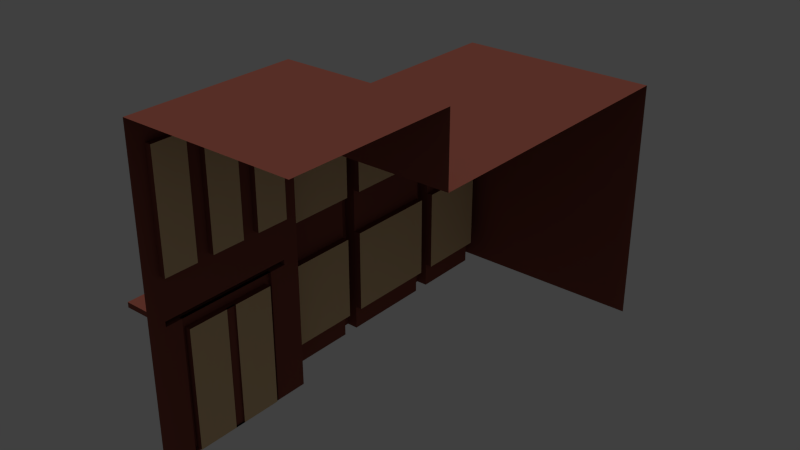 # Source: biru01.blend  (saved by Blender 2.75.0; exported with 4.5.12 LTS)
import bpy
from mathutils import Matrix  # noqa: F401  (used for matrix-valued properties, if any)

bpy.ops.wm.read_factory_settings(use_empty=True)
scene = bpy.context.scene
scene.name = 'Scene'

# ---- collections
col_collection_1 = bpy.data.collections.new('Collection 1'); scene.collection.children.link(col_collection_1)

# ---- materials (node trees are filled in below, after node groups)
mat_building = bpy.data.materials.new('building')
mat_building.alpha_threshold = 0.0
mat_building.use_transparent_shadow = False
mat_building.diffuse_color = (0.2529, 0.07478, 0.05278, 1.0)
mat_building.roughness = 0.5
mat_building.specular_intensity = 0.0
mat_windows_002 = bpy.data.materials.new('windows.002')
mat_windows_002.alpha_threshold = 0.0
mat_windows_002.use_transparent_shadow = False
mat_windows_002.diffuse_color = (0.8, 0.5691, 0.3121, 1.0)
mat_windows_002.roughness = 0.5

# ---- material node trees

# ---- world
world_world = bpy.data.worlds.new('World'); scene.world = world_world
world_world.color = (0.05088, 0.05088, 0.05088)
world_world.use_sun_shadow = False
world_world.sun_shadow_jitter_overblur = 0.0
world_world.cycles.sampling_method = 'MANUAL'
world_world.cycles.sample_map_resolution = 256
world_world.light_settings.ao_factor = 0.2

# ---- cameras
cam_camera = bpy.data.cameras.new('Camera')
cam_camera.clip_end = 400.0
cam_camera.lens = 35.0
cam_camera.sensor_width = 32.0
cam_camera.sensor_height = 18.0
cam_camera.ortho_scale = 7.314
cam_camera.dof.focus_distance = 0.0
cam_camera.dof.aperture_fstop = 128.0

# ---- lights
light_sun = bpy.data.lights.new('Sun', 'SUN')
light_sun.transmission_factor = 0.0
light_sun.angle = 0.1993
light_sun.energy = 1.0
light_sun.shadow_buffer_clip_start = 0.5
light_sun.shadow_soft_size = 0.1
light_sun.shadow_cascade_max_distance = 1000.0
light_sun.cycles.use_multiple_importance_sampling = False

# ---- meshes
me_cube_012 = bpy.data.meshes.new('Cube.012')
me_cube_012.from_pydata([(0.4718, -3.853, -0.01006), (0.4718, -3.853, 2.078), (2.472, -3.853, 2.078), (1.472, -3.853, 2.078), (0.4718, -3.853, 0.8749), (0.4718, -3.853, 0.9086), (0.4718, -3.853, 1.18), (0.4718, -3.853, 1.916), (-0.09982, -3.253, 0.8749), (-0.09982, -3.053, 0.8749), (0.4718, -3.853, 1.327), (0.4718, -3.853, 1.474), (0.4718, -3.853, 1.622), (0.4718, -3.853, 1.769), (0.4718, -3.053, -0.01006), (0.4718, -3.253, -0.01006), (0.4718, -3.453, -0.01006), (0.4718, -3.653, -0.01006), (2.472, -3.053, 2.078), (2.472, -3.253, 2.078), (2.472, -3.453, 2.078), (2.472, -3.653, 2.078), (0.4718, -3.653, 2.078), (0.4718, -3.453, 2.078), (0.4718, -3.253, 2.078), (0.4718, -3.053, 2.078), (1.472, -3.053, 2.078), (1.472, -3.253, 2.078), (1.472, -3.453, 2.078), (1.472, -3.653, 2.078), (0.4718, -3.053, 0.8749), (0.4718, -3.253, 0.8749), (0.4718, -3.453, 0.8749), (0.4718, -3.653, 0.8749), (0.4718, -3.053, 0.9086), (0.4718, -3.253, 0.9086), (0.4718, -3.453, 0.9086), (0.4718, -3.653, 0.9086), (0.4718, -3.053, 1.18), (0.4718, -3.253, 1.18), (0.4718, -3.453, 1.18), (0.4718, -3.653, 1.18), (0.4718, -3.053, 1.916), (0.4718, -3.253, 1.916), (0.4718, -3.453, 1.916), (0.4718, -3.653, 1.916), (0.4718, -3.053, 1.769), (0.4718, -3.253, 1.769), (-0.09982, -3.253, 0.9086), (0.4718, -3.653, 1.769), (0.4718, -3.053, 1.622), (0.4718, -3.253, 1.622), (-0.09982, -3.053, 0.9086), (0.4718, -3.653, 1.622), (0.4718, -3.053, 1.474), (0.4718, -3.253, 1.474), (-0.09982, -3.653, 0.8749), (0.4718, -3.653, 1.474), (0.4718, -3.053, 1.327), (0.4718, -3.253, 1.327), (-0.09982, -3.453, 0.8749), (0.4718, -3.653, 1.327), (0.5443, -3.053, 1.18), (0.5443, -3.253, 1.18), (0.5443, -3.453, 1.18), (0.5443, -3.653, 1.18), (0.5443, -3.053, 1.916), (0.5443, -3.253, 1.916), (0.5443, -3.453, 1.916), (0.5443, -3.653, 1.916), (0.5443, -3.053, 1.769), (0.5443, -3.253, 1.769), (0.5443, -3.453, 1.769), (0.5443, -3.653, 1.769), (0.5443, -3.053, 1.622), (0.5443, -3.253, 1.622), (0.5443, -3.453, 1.622), (0.5443, -3.653, 1.622), (0.5443, -3.053, 1.474), (0.5443, -3.253, 1.474), (0.5443, -3.453, 1.474), (0.5443, -3.653, 1.474), (0.5443, -3.053, 1.327), (0.5443, -3.253, 1.327), (0.5443, -3.453, 1.327), (0.5443, -3.653, 1.327), (-0.09982, -3.453, 0.9086), (-0.09982, -3.653, 0.9086), (0.4718, -3.071, 0.003473), (0.4718, -3.235, 0.003473), (0.4718, -3.4, 0.003473), (0.4718, -3.071, 0.8028), (0.4718, -3.235, 0.8028), (0.4718, -3.4, 0.8028), (0.508, -3.071, 0.003473), (0.508, -3.235, 0.003473), (0.508, -3.4, 0.003473), (0.508, -3.071, 0.8028), (0.508, -3.235, 0.8028), (0.508, -3.4, 0.8028), (0.4289, -3.053, 0.8749), (0.4289, -3.253, 0.8749), (0.4289, -3.453, 0.8749), (0.4289, -3.453, -0.01006), (0.4289, -3.4, 0.8028), (0.4289, -3.235, 0.8028), (0.4289, -3.071, 0.8028), (0.4289, -3.4, 0.003473), (0.4718, -2.908, 2.078), (0.4718, -2.908, -0.01006), (2.472, -2.908, 2.078), (1.472, -2.908, 2.078), (0.4718, -2.908, 0.8749), (0.4718, -2.908, 0.9086), (0.4718, -2.908, 1.18), (0.4718, -2.908, 1.916), (0.5443, -2.908, 1.18), (0.5443, -2.908, 1.916), (0.5443, -2.908, 1.769), (0.5443, -2.908, 1.622), (0.5443, -2.908, 1.474), (0.5443, -2.908, 1.327), (-0.09982, -2.908, 0.8749), (-0.09982, -2.908, 0.9086), (0.4289, -2.908, 0.8749), (0.4718, -2.913, 0.003473), (0.4718, -2.913, 0.8028), (0.508, -2.913, 0.003473), (0.508, -2.913, 0.8028), (0.4289, -2.913, 0.8028), (0.4865, -2.913, 0.003473), (0.4865, -2.913, 0.8028), (0.4718, -1.853, -0.01006), (0.4718, -1.853, 2.078), (2.472, -1.853, 2.078), (0.4718, -2.853, 2.078), (0.4718, -2.853, -0.01006), (2.472, -2.853, 2.078), (1.472, -1.853, 2.078), (1.472, -2.853, 2.078), (0.4718, -1.853, 0.8749), (0.4718, -2.853, 0.8749), (0.4718, -1.853, 0.9086), (0.4718, -2.853, 0.9086), (0.4718, -1.853, 1.18), (0.4718, -2.853, 1.18), (0.4718, -1.853, 1.916), (2.472, -1.853, 1.916), (0.4718, -2.853, 1.916), (1.472, -1.853, 1.916), (2.472, -1.853, 1.769), (2.472, -1.853, 1.622), (-0.09982, -2.453, 0.8749), (-0.09982, -2.653, 0.8749), (-0.09982, -2.853, 0.8749), (-0.09982, -2.853, 0.9086), (1.472, -1.853, 1.769), (1.472, -1.853, 1.622), (0.4718, -1.853, 1.327), (0.4718, -1.853, 1.474), (0.4718, -1.853, 1.622), (0.4718, -1.853, 1.769), (0.4718, -2.653, -0.01006), (0.4718, -2.453, -0.01006), (0.4718, -2.253, -0.01006), (0.4718, -2.053, -0.01006), (2.472, -2.653, 2.078), (2.472, -2.453, 2.078), (2.472, -2.253, 2.078), (2.472, -2.053, 2.078), (0.4718, -2.053, 2.078), (0.4718, -2.253, 2.078), (0.4718, -2.453, 2.078), (0.4718, -2.653, 2.078), (1.472, -2.653, 2.078), (1.472, -2.453, 2.078), (1.472, -2.253, 2.078), (1.472, -2.053, 2.078), (0.4718, -2.653, 0.8749), (0.4718, -2.453, 0.8749), (0.4718, -2.253, 0.8749), (0.4718, -2.053, 0.8749), (0.4718, -2.653, 0.9086), (0.4718, -2.453, 0.9086), (0.4718, -2.253, 0.9086), (0.4718, -2.053, 0.9086), (0.4718, -2.653, 1.18), (0.4718, -2.453, 1.18), (0.4718, -2.253, 1.18), (0.4718, -2.053, 1.18), (0.4718, -2.653, 1.916), (0.4718, -2.453, 1.916), (0.4718, -2.253, 1.916), (0.4718, -2.053, 1.916), (0.4718, -2.653, 1.769), (0.4718, -2.453, 1.769), (-0.09982, -2.453, 0.9086), (0.4718, -2.053, 1.769), (0.4718, -2.653, 1.622), (0.4718, -2.453, 1.622), (-0.09982, -2.653, 0.9086), (0.4718, -2.053, 1.622), (0.4718, -2.653, 1.474), (0.4718, -2.453, 1.474), (-0.09982, -2.053, 0.8749), (0.4718, -2.053, 1.474), (0.4718, -2.653, 1.327), (0.4718, -2.453, 1.327), (-0.09982, -2.253, 0.8749), (0.4718, -2.053, 1.327), (0.5443, -2.853, 1.327), (0.5443, -2.853, 1.18), (0.5443, -2.853, 1.916), (0.5443, -2.853, 1.769), (0.5443, -2.853, 1.622), (0.5443, -2.853, 1.474), (0.5443, -2.653, 1.18), (0.5443, -2.453, 1.18), (0.5443, -2.253, 1.18), (0.5443, -2.053, 1.18), (0.5443, -2.653, 1.916), (0.5443, -2.453, 1.916), (0.5443, -2.253, 1.916), (0.5443, -2.053, 1.916), (0.5443, -2.653, 1.769), (0.5443, -2.453, 1.769), (0.5443, -2.253, 1.769), (0.5443, -2.053, 1.769), (0.5443, -2.653, 1.622), (0.5443, -2.453, 1.622), (0.5443, -2.253, 1.622), (0.5443, -2.053, 1.622), (0.5443, -2.653, 1.474), (0.5443, -2.453, 1.474), (0.5443, -2.253, 1.474), (0.5443, -2.053, 1.474), (0.5443, -2.653, 1.327), (0.5443, -2.453, 1.327), (0.5443, -2.253, 1.327), (0.5443, -2.053, 1.327), (-0.09982, -2.253, 0.9086), (-0.09982, -2.053, 0.9086), (0.4718, -2.853, 0.8028), (0.4718, -2.853, 0.003473), (0.4718, -2.635, 0.003473), (0.4718, -2.471, 0.003473), (0.4718, -2.306, 0.003473), (0.4718, -2.635, 0.8028), (0.4718, -2.471, 0.8028), (0.4718, -2.306, 0.8028), (0.508, -2.853, 0.8028), (0.508, -2.853, 0.003473), (0.508, -2.635, 0.003473), (0.508, -2.471, 0.003473), (0.508, -2.306, 0.003473), (0.508, -2.635, 0.8028), (0.508, -2.471, 0.8028), (0.508, -2.306, 0.8028), (0.4289, -2.853, 0.8749), (0.4289, -2.653, 0.8749), (0.4289, -2.453, 0.8749), (0.4289, -2.253, 0.8749), (0.4289, -2.253, -0.01006), (0.4289, -2.306, 0.8028), (0.4289, -2.471, 0.8028), (0.4289, -2.853, 0.8028), (0.4289, -2.635, 0.8028), (0.4289, -2.306, 0.003473), (0.4718, -2.798, 2.078), (0.4718, -2.798, -0.01006), (2.472, -2.798, 2.078), (1.472, -2.798, 2.078), (0.4718, -2.798, 0.8749), (0.4718, -2.798, 0.9086), (0.4718, -2.798, 1.18), (0.4718, -2.798, 1.916), (0.5443, -2.798, 1.18), (0.5443, -2.798, 1.916), (0.5443, -2.798, 1.769), (0.5443, -2.798, 1.622), (0.5443, -2.798, 1.474), (0.5443, -2.798, 1.327), (-0.09982, -2.798, 0.8749), (-0.09982, -2.798, 0.9086), (0.4289, -2.798, 0.8749), (0.4718, -2.793, 0.003473), (0.4718, -2.793, 0.8028), (0.508, -2.793, 0.003473), (0.508, -2.793, 0.8028), (0.4289, -2.793, 0.8028), (0.4865, -2.853, 0.8028), (0.4865, -2.853, 0.003473), (0.4865, -2.793, 0.003473), (0.4865, -2.793, 0.8028), (7.296e-05, -1.853, -0.01006), (7.296e-05, -1.853, 0.8749), (7.296e-05, -1.853, 1.622), (7.296e-05, -1.853, 1.474), (7.296e-05, -1.853, 0.9086), (7.296e-05, -1.853, 1.18), (7.296e-05, -1.853, 1.327), (7.296e-05, -1.652, 1.474), (7.296e-05, -1.652, 1.622), (2.472, -1.652, 1.622), (0.4718, -1.652, 1.622), (7.296e-05, -1.652, 1.18), (7.296e-05, -1.652, 1.327), (1.472, -1.652, 1.622), (7.296e-05, -1.652, -0.01006), (7.296e-05, -1.652, 0.8749), (7.296e-05, -1.652, 0.9086), (7.296e-05, -0.5819, 1.474), (7.296e-05, -0.5819, 1.622), (2.472, -0.5819, 1.622), (0.4718, -0.5819, 1.622), (7.296e-05, -0.5819, 1.18), (7.296e-05, -0.5819, 1.327), (1.472, -0.5819, 1.622), (7.296e-05, -0.5819, -0.01006), (7.296e-05, -0.5819, 0.8749), (7.296e-05, -0.5819, 0.9086), (1.472, -0.7836, 1.622), (7.296e-05, -0.7836, -0.01006), (7.296e-05, -0.7836, 0.8749), (7.296e-05, -0.7836, 0.9086), (7.296e-05, -0.7836, 1.474), (7.296e-05, -0.7836, 1.622), (2.472, -0.7836, 1.622), (0.4718, -0.7836, 1.622), (7.296e-05, -0.7836, 1.18), (7.296e-05, -0.7836, 1.327), (0.4718, -2.853, 1.005), (0.4718, -3.853, 1.005), (0.4718, -3.653, 1.005), (0.4718, -3.453, 1.005), (0.4718, -3.253, 1.005), (0.4718, -3.053, 1.005), (0.4718, -2.908, 1.005), (0.4718, -1.853, 1.005), (0.4718, -2.053, 1.005), (0.4718, -2.253, 1.005), (0.4718, -2.453, 1.005), (0.4718, -2.653, 1.005), (0.4718, -2.798, 1.005), (7.296e-05, -1.853, 1.005), (7.296e-05, -1.652, 1.005), (7.296e-05, -0.5819, 1.005), (7.296e-05, -0.7836, 1.005), (0.4718, -3.853, 0.7129), (0.4718, -3.653, 0.7129), (0.4718, -3.453, 0.7129), (0.4718, -3.4, 0.6565), (0.508, -3.4, 0.6565), (0.508, -3.235, 0.6565), (0.508, -3.071, 0.6565), (0.4289, -3.453, 0.7129), (0.4289, -3.4, 0.6565), (0.508, -2.913, 0.6565), (0.4865, -2.853, 0.6565), (0.4865, -2.913, 0.6565), (0.4718, -1.853, 0.7129), (0.4718, -2.053, 0.7129), (0.4718, -2.253, 0.7129), (0.4718, -2.306, 0.6565), (0.508, -2.306, 0.6565), (0.508, -2.471, 0.6565), (0.508, -2.635, 0.6565), (0.4289, -2.253, 0.7129), (0.4289, -2.306, 0.6565), (0.508, -2.793, 0.6565), (0.4865, -2.793, 0.6565), (7.296e-05, -1.853, 0.7129), (7.296e-05, -1.652, 0.7129), (7.296e-05, -0.5819, 0.7129), (7.296e-05, -0.7836, 0.7129), (0.4718, -3.653, 0.1527), (0.4718, -3.453, 0.1527), (0.4718, -3.4, 0.1505), (0.508, -3.4, 0.1505), (0.508, -3.235, 0.1505), (0.508, -3.071, 0.1505), (0.4289, -3.453, 0.1527), (0.4289, -3.4, 0.1505), (0.508, -2.913, 0.1505), (0.4865, -2.853, 0.1505), (0.4865, -2.913, 0.1505), (0.4718, -2.053, 0.1527), (0.4718, -2.253, 0.1527), (0.4718, -2.306, 0.1505), (0.508, -2.306, 0.1505), (0.508, -2.471, 0.1505), (0.508, -2.635, 0.1505), (0.4289, -2.253, 0.1527), (0.4289, -2.306, 0.1505), (0.508, -2.793, 0.1505), (0.4865, -2.793, 0.1505), (7.296e-05, -1.652, 0.1527), (7.296e-05, -0.5819, 0.1527), (7.296e-05, -0.7836, 0.1527), (0.4718, -3.853, 0.1527), (0.4718, -1.853, 0.1527), (7.296e-05, -1.853, 0.1527), (0.1405, -0.5819, 1.474), (0.1405, -0.5819, 1.18), (0.1405, -0.5819, 1.327), (0.1405, -0.7836, -0.01006), (0.1405, -1.652, -0.01006), (0.1405, -0.7836, 0.8749), (0.1405, -1.652, 0.8749), (0.1405, -0.7836, 0.9086), (0.1405, -1.652, 0.9086), (0.1405, -1.652, 0.1527), (0.1405, -1.652, 1.474), (0.1405, -1.652, 1.327), (0.1405, -1.652, 1.005), (0.1405, -1.652, 1.18), (0.1405, -0.5819, -0.01006), (0.1405, -0.5819, 0.8749), (0.1405, -0.5819, 0.9086), (0.1405, -0.5819, 0.1527), (0.1405, -0.5819, 1.005), (0.1405, -0.7836, 1.474), (0.1405, -0.7836, 1.18), (0.1405, -0.7836, 1.327), (0.1405, -0.7836, 1.005), (0.1405, -0.7836, 0.1527), (0.1405, -1.652, 0.7129), (0.1405, -0.5819, 0.7129), (0.1405, -0.7836, 0.7129), (0.2234, -0.5819, 1.474), (0.2234, -0.5819, 1.18), (0.2234, -0.5819, 1.327), (0.2234, -1.652, 1.474), (0.2234, -1.652, 1.327), (0.2234, -1.652, 1.18), (0.2234, -0.7836, 1.474), (0.2234, -0.7836, 1.18), (0.2234, -0.7836, 1.327), (0.2234, -1.652, 1.005), (0.2234, -0.5819, 1.005), (0.2234, -0.7836, 1.005), (0.2234, -1.652, 0.7129), (0.2234, -0.7836, 0.7129), (0.2234, -0.5819, 0.7129), (0.2234, -1.652, 0.1527), (0.2234, -0.5819, 0.1527), (0.2234, -0.7836, 0.1527), (1.472, 0.0, 1.622), (0.4718, 0.0, 1.622), (7.296e-05, 0.0, 1.474), (2.472, 1.853, 1.622), (7.296e-05, 0.0, 1.622), (2.472, 0.0, 1.622), (1.472, 1.853, 1.622), (0.4718, 1.853, 1.622), (7.296e-05, 1.853, -0.01006), (7.296e-05, 1.853, 0.8749), (7.296e-05, 1.853, 1.622), (7.296e-05, 1.853, 1.474), (7.296e-05, 1.853, 0.9086), (7.296e-05, 1.853, 1.18), (7.296e-05, 1.853, 1.327), (7.296e-05, 1.652, 1.474), (7.296e-05, 1.652, 1.622), (2.472, 1.652, 1.622), (0.4718, 1.652, 1.622), (7.296e-05, 1.652, 1.18), (7.296e-05, 1.652, 1.327), (1.472, 1.652, 1.622), (7.296e-05, 1.652, -0.01006), (7.296e-05, 1.652, 0.8749), (7.296e-05, 1.652, 0.9086), (7.296e-05, 0.5819, 1.474), (7.296e-05, 0.5819, 1.622), (2.472, 0.5819, 1.622), (0.4718, 0.5819, 1.622), (7.296e-05, 0.5819, 1.18), (7.296e-05, 0.5819, 1.327), (1.472, 0.5819, 1.622), (7.296e-05, 0.5819, -0.01006), (7.296e-05, 0.5819, 0.8749), (7.296e-05, 0.5819, 0.9086), (1.472, 0.7836, 1.622), (7.296e-05, 0.7836, -0.01006), (7.296e-05, 0.7836, 0.8749), (7.296e-05, 0.7836, 0.9086), (7.296e-05, 0.7836, 1.474), (7.296e-05, 0.7836, 1.622), (2.472, 0.7836, 1.622), (0.4718, 0.7836, 1.622), (7.296e-05, 0.7836, 1.18), (7.296e-05, 0.7836, 1.327), (7.296e-05, 1.853, 1.005), (7.296e-05, 1.652, 1.005), (7.296e-05, 0.5819, 1.005), (7.296e-05, 0.7836, 1.005), (7.296e-05, 1.853, 0.7129), (7.296e-05, 1.652, 0.7129), (7.296e-05, 0.5819, 0.7129), (7.296e-05, 0.7836, 0.7129), (7.296e-05, 1.652, 0.1527), (7.296e-05, 0.5819, 0.1527), (7.296e-05, 0.7836, 0.1527), (7.296e-05, 1.853, 0.1527), (0.1405, 0.5819, 1.474), (0.1405, 0.0, 1.474), (0.1405, 0.0, 0.1527), (0.1405, 0.0, -0.01006), (0.1405, 0.0, 0.9086), (0.1405, 0.0, 0.8749), (0.1405, 0.0, 1.005), (0.1405, 0.5819, 1.18), (0.1405, 0.5819, 1.327), (0.1405, 0.7836, -0.01006), (0.1405, 1.652, -0.01006), (0.1405, 0.7836, 0.8749), (0.1405, 1.652, 0.8749), (0.1405, 0.7836, 0.9086), (0.1405, 1.652, 0.9086), (0.1405, 1.652, 0.1527), (0.1405, 1.652, 1.474), (0.1405, 1.652, 1.327), (0.1405, 1.652, 1.005), (0.1405, 1.652, 1.18), (0.1405, 0.5819, -0.01006), (0.1405, 0.5819, 0.8749), (0.1405, 0.5819, 0.9086), (0.1405, 0.5819, 0.1527), (0.1405, 0.5819, 1.005), (0.1405, 0.7836, 1.474), (0.1405, 0.7836, 1.18), (0.1405, 0.7836, 1.327), (0.1405, 0.7836, 1.005), (0.1405, 0.7836, 0.1527), (0.1405, 0.0, 0.7129), (0.1405, 1.652, 0.7129), (0.1405, 0.5819, 0.7129), (0.1405, 0.7836, 0.7129), (0.2234, 0.5819, 1.474), (0.2234, 0.0, 1.474), (0.2234, 0.0, 1.327), (0.2234, 0.0, 1.18), (0.2234, 0.5819, 1.18), (0.2234, 0.5819, 1.327), (0.2234, 1.652, 1.474), (0.2234, 1.652, 1.327), (0.2234, 1.652, 1.18), (0.2234, 0.7836, 1.474), (0.2234, 0.7836, 1.18), (0.2234, 0.7836, 1.327), (0.2234, 0.0, 1.005), (0.2234, 1.652, 1.005), (0.2234, 0.5819, 1.005), (0.2234, 0.7836, 1.005), (0.2234, 1.652, 0.7129), (0.2234, 0.7836, 0.7129), (0.2234, 0.5819, 0.7129), (0.2234, 0.0, 0.7129), (0.2234, 0.0, 0.1527), (0.2234, 1.652, 0.1527), (0.2234, 0.5819, 0.1527), (0.2234, 0.7836, 0.1527), (2.472, 1.853, -0.01006), (1.472, 1.853, -0.01006), (0.4718, 1.853, -0.01006), (7.296e-05, 1.853, -0.01006)], [], [(111, 139, 135, 108), (14, 15, 89, 88), (110, 137, 139, 111), (398, 322, 405, 425), (36, 35, 48, 86), (337, 331, 143, 113), (308, 396, 411, 406), (50, 46, 70, 74), (108, 135, 148, 115), (58, 54, 78, 82), (47, 51, 75, 71), (115, 148, 212, 117), (55, 59, 83, 79), (11, 57, 61, 10), (40, 41, 65, 64), (38, 58, 82, 62), (55, 54, 58, 59), (12, 53, 57, 11), (53, 49, 73, 77), (39, 40, 64, 63), (51, 50, 54, 55), (13, 49, 53, 12), (46, 42, 66, 70), (61, 57, 81, 85), (47, 46, 50, 51), (7, 45, 49, 13), (59, 39, 63, 83), (54, 50, 74, 78), (43, 42, 46, 47), (1, 22, 45, 7), (22, 23, 44, 45), (23, 24, 43, 44), (24, 25, 42, 43), (10, 61, 41, 6), (43, 47, 71, 67), (51, 55, 79, 75), (59, 58, 38, 39), (332, 333, 37, 5), (333, 334, 36, 37), (334, 335, 35, 36), (335, 336, 34, 35), (5, 37, 33, 4), (33, 37, 87, 56), (31, 32, 60, 8), (35, 34, 52, 48), (2, 21, 29, 3), (21, 20, 28, 29), (20, 19, 27, 28), (19, 18, 26, 27), (399, 375, 17, 0), (375, 376, 16, 17), (90, 16, 103, 107), (377, 90, 107, 382), (3, 29, 22, 1), (29, 28, 23, 22), (28, 27, 24, 23), (27, 26, 25, 24), (121, 210, 211, 116), (117, 212, 213, 118), (118, 213, 214, 119), (119, 214, 215, 120), (120, 215, 210, 121), (81, 80, 84, 85), (80, 79, 83, 84), (77, 76, 80, 81), (76, 75, 79, 80), (73, 72, 76, 77), (72, 71, 75, 76), (69, 68, 72, 73), (68, 67, 71, 72), (85, 84, 64, 65), (84, 83, 63, 64), (57, 53, 77, 81), (44, 43, 67, 68), (49, 45, 69, 73), (41, 61, 85, 65), (45, 44, 68, 69), (114, 38, 62, 116), (123, 155, 154, 122), (87, 86, 60, 56), (86, 48, 8, 60), (48, 52, 9, 8), (32, 33, 56, 60), (112, 30, 9, 122), (37, 36, 86, 87), (113, 143, 155, 123), (30, 31, 8, 9), (89, 90, 96, 95), (92, 91, 97, 98), (351, 93, 99, 352), (32, 31, 101, 102), (92, 93, 104, 105), (15, 16, 90, 89), (109, 14, 88, 125), (128, 250, 290, 131), (378, 379, 95, 96), (379, 380, 94, 95), (125, 88, 94, 127), (93, 92, 98, 99), (126, 242, 250, 128), (88, 89, 95, 94), (124, 258, 265, 129), (102, 101, 105, 104), (355, 102, 104, 356), (101, 100, 106, 105), (126, 91, 106, 129), (112, 141, 258, 124), (91, 92, 105, 106), (31, 30, 100, 101), (350, 32, 102, 355), (30, 112, 124, 100), (242, 126, 129, 265), (100, 124, 129, 106), (91, 126, 128, 97), (243, 125, 127, 251), (380, 383, 127, 94), (136, 109, 125, 243), (34, 113, 123, 52), (141, 112, 122, 154), (52, 123, 122, 9), (145, 114, 116, 211), (78, 120, 121, 82), (74, 119, 120, 78), (70, 118, 119, 74), (66, 117, 118, 70), (82, 121, 116, 62), (42, 115, 117, 66), (25, 108, 115, 42), (336, 337, 113, 34), (18, 110, 111, 26), (26, 111, 108, 25), (385, 384, 291, 130), (357, 128, 131, 359), (251, 127, 130, 291), (140, 142, 298, 295), (271, 268, 135, 139), (162, 244, 245, 163), (270, 271, 139, 137), (311, 312, 451, 449), (184, 240, 196, 183), (144, 158, 300, 299), (343, 273, 143, 331), (314, 317, 447, 448), (317, 313, 452, 447), (198, 228, 224, 194), (323, 374, 428, 407), (138, 149, 146, 133), (268, 275, 148, 135), (134, 147, 149, 138), (149, 156, 161, 146), (156, 157, 160, 161), (338, 144, 299, 344), (309, 310, 410, 408), (206, 236, 232, 202), (195, 225, 229, 199), (275, 277, 212, 148), (203, 233, 237, 207), (147, 150, 156, 149), (150, 151, 157, 156), (159, 158, 209, 205), (188, 218, 219, 189), (186, 216, 236, 206), (203, 207, 206, 202), (160, 159, 205, 201), (201, 231, 227, 197), (187, 217, 218, 188), (199, 203, 202, 198), (161, 160, 201, 197), (194, 224, 220, 190), (209, 239, 235, 205), (195, 199, 198, 194), (146, 161, 197, 193), (207, 237, 217, 187), (202, 232, 228, 198), (191, 195, 194, 190), (133, 146, 193, 170), (170, 193, 192, 171), (171, 192, 191, 172), (172, 191, 190, 173), (158, 144, 189, 209), (191, 221, 225, 195), (199, 229, 233, 203), (207, 187, 186, 206), (338, 142, 185, 339), (339, 185, 184, 340), (340, 184, 183, 341), (341, 183, 182, 342), (142, 140, 181, 185), (181, 204, 241, 185), (179, 152, 208, 180), (183, 196, 200, 182), (134, 138, 177, 169), (169, 177, 176, 168), (168, 176, 175, 167), (167, 175, 174, 166), (400, 132, 165, 386), (386, 165, 164, 387), (246, 267, 262, 164), (388, 393, 267, 246), (138, 133, 170, 177), (177, 170, 171, 176), (176, 171, 172, 175), (175, 172, 173, 174), (281, 276, 211, 210), (277, 278, 213, 212), (278, 279, 214, 213), (279, 280, 215, 214), (280, 281, 210, 215), (235, 239, 238, 234), (234, 238, 237, 233), (231, 235, 234, 230), (230, 234, 233, 229), (227, 231, 230, 226), (226, 230, 229, 225), (223, 227, 226, 222), (222, 226, 225, 221), (239, 219, 218, 238), (238, 218, 217, 237), (205, 235, 231, 201), (192, 222, 221, 191), (197, 227, 223, 193), (189, 219, 239, 209), (193, 223, 222, 192), (274, 276, 216, 186), (283, 282, 154, 155), (241, 204, 208, 240), (240, 208, 152, 196), (196, 152, 153, 200), (180, 208, 204, 181), (272, 282, 153, 178), (185, 241, 240, 184), (273, 283, 155, 143), (178, 153, 152, 179), (245, 253, 254, 246), (248, 256, 255, 247), (363, 364, 257, 249), (180, 261, 260, 179), (248, 264, 263, 249), (163, 245, 246, 164), (269, 285, 244, 162), (288, 293, 290, 250), (389, 254, 253, 390), (390, 253, 252, 391), (285, 287, 252, 244), (249, 257, 256, 248), (286, 288, 250, 242), (244, 252, 253, 245), (284, 289, 265, 258), (261, 263, 264, 260), (367, 368, 263, 261), (260, 264, 266, 259), (286, 289, 266, 247), (272, 284, 258, 141), (247, 266, 264, 248), (179, 260, 259, 178), (362, 367, 261, 180), (178, 259, 284, 272), (242, 265, 289, 286), (259, 266, 289, 284), (247, 255, 288, 286), (243, 251, 287, 285), (391, 252, 287, 394), (136, 243, 285, 269), (182, 200, 283, 273), (141, 154, 282, 272), (200, 153, 282, 283), (145, 211, 276, 274), (232, 236, 281, 280), (228, 232, 280, 279), (224, 228, 279, 278), (220, 224, 278, 277), (236, 216, 276, 281), (190, 220, 277, 275), (173, 190, 275, 268), (342, 182, 273, 343), (166, 174, 271, 270), (174, 173, 268, 271), (395, 292, 291, 384), (369, 370, 293, 288), (251, 291, 292, 287), (360, 140, 295, 371), (158, 159, 297, 300), (159, 160, 296, 297), (314, 448, 451, 312), (160, 304, 302, 296), (295, 298, 310, 309), (371, 295, 309, 372), (157, 151, 303, 307), (160, 157, 307, 304), (297, 296, 302, 301), (300, 297, 301, 306), (344, 299, 305, 345), (299, 300, 306, 305), (328, 314, 312, 326), (323, 324, 320, 319), (374, 323, 319, 373), (321, 327, 313, 317), (328, 321, 317, 314), (325, 326, 312, 311), (330, 325, 311, 316), (347, 329, 315, 346), (329, 330, 316, 315), (373, 319, 417, 427), (315, 316, 404, 403), (374, 398, 425, 428), (301, 302, 326, 325), (304, 307, 321, 328), (307, 303, 327, 321), (325, 330, 423, 421), (372, 309, 408, 426), (304, 328, 326, 302), (320, 346, 420, 418), (324, 347, 346, 320), (298, 344, 345, 310), (186, 342, 343, 274), (187, 341, 342, 186), (188, 340, 341, 187), (189, 339, 340, 188), (144, 338, 339, 189), (142, 338, 344, 298), (274, 343, 331, 145), (38, 114, 337, 336), (39, 38, 336, 335), (40, 39, 335, 334), (41, 40, 334, 333), (6, 41, 333, 332), (114, 145, 331, 337), (397, 373, 427, 419), (347, 324, 409, 424), (398, 374, 373, 397), (401, 371, 372, 396), (400, 360, 371, 401), (394, 395, 370, 369), (293, 370, 358, 290), (255, 366, 369, 288), (387, 392, 367, 362), (392, 393, 368, 367), (256, 365, 366, 255), (257, 364, 365, 256), (388, 389, 364, 363), (249, 263, 368, 363), (181, 361, 362, 180), (140, 360, 361, 181), (316, 311, 402, 404), (383, 357, 359, 385), (131, 290, 358, 359), (97, 128, 357, 354), (376, 350, 355, 381), (381, 355, 356, 382), (98, 97, 354, 353), (99, 98, 353, 352), (377, 351, 352, 378), (93, 351, 356, 104), (33, 32, 350, 349), (4, 33, 349, 348), (90, 377, 378, 96), (103, 381, 382, 107), (16, 376, 381, 103), (127, 383, 385, 130), (396, 372, 426, 411), (246, 254, 389, 388), (262, 267, 393, 392), (164, 262, 392, 387), (287, 292, 395, 394), (132, 400, 401, 294), (294, 401, 396, 308), (322, 398, 397, 318), (330, 329, 422, 423), (370, 395, 384, 358), (366, 391, 394, 369), (365, 390, 391, 366), (364, 389, 390, 365), (363, 368, 393, 388), (361, 386, 387, 362), (360, 400, 386, 361), (359, 358, 384, 385), (354, 357, 383, 380), (353, 354, 380, 379), (352, 353, 379, 378), (351, 377, 382, 356), (349, 350, 376, 375), (348, 349, 375, 399), (419, 427, 443, 445), (403, 404, 431, 430), (411, 426, 441, 444), (427, 417, 509, 534), (417, 418, 508, 509), (415, 413, 433, 434), (402, 505, 539, 429), (510, 420, 439, 550), (426, 408, 407, 428), (408, 410, 409, 407), (410, 414, 424, 409), (418, 420, 510, 508), (421, 423, 437, 435), (424, 414, 438, 440), (416, 419, 506, 507), (406, 411, 425, 405), (324, 323, 407, 409), (301, 325, 421, 412), (306, 301, 412, 413), (319, 320, 418, 417), (310, 345, 414, 410), (318, 397, 419, 416), (305, 306, 413, 415), (345, 305, 415, 414), (311, 449, 505, 402), (346, 315, 403, 420), (329, 347, 424, 422), (430, 431, 540, 541), (439, 430, 541, 550), (431, 429, 539, 540), (434, 433, 437, 436), (438, 434, 436, 440), (433, 432, 435, 437), (444, 441, 442, 446), (445, 443, 557, 558), (412, 421, 435, 432), (428, 425, 446, 442), (414, 415, 434, 438), (506, 419, 445, 558), (420, 403, 430, 439), (425, 411, 444, 446), (423, 422, 436, 437), (426, 428, 442, 441), (422, 424, 440, 436), (413, 412, 432, 433), (427, 534, 557, 443), (404, 402, 429, 431), (502, 533, 513, 483), (469, 514, 519, 500), (472, 449, 451, 473), (475, 448, 447, 478), (478, 447, 452, 474), (484, 515, 537, 499), (470, 516, 518, 471), (475, 473, 451, 448), (454, 457, 463, 465), (456, 470, 471, 459), (496, 497, 470, 456), (453, 468, 464, 450), (454, 465, 468, 453), (458, 462, 463, 457), (461, 467, 462, 458), (492, 493, 466, 460), (460, 466, 467, 461), (489, 487, 473, 475), (484, 480, 481, 485), (499, 498, 480, 484), (482, 478, 474, 488), (489, 475, 478, 482), (486, 472, 473, 487), (491, 477, 472, 486), (495, 494, 476, 490), (490, 476, 477, 491), (498, 536, 525, 480), (476, 511, 512, 477), (499, 537, 533, 502), (462, 486, 487, 463), (465, 489, 482, 468), (468, 482, 488, 464), (486, 529, 531, 491), (497, 535, 516, 470), (465, 463, 487, 489), (481, 526, 528, 494), (485, 481, 494, 495), (459, 471, 493, 492), (501, 527, 536, 498), (495, 532, 517, 485), (502, 501, 498, 499), (503, 500, 497, 496), (477, 512, 504, 472), (500, 519, 535, 497), (455, 469, 500, 503), (483, 479, 501, 502), (491, 531, 530, 490), (527, 560, 556, 536), (511, 542, 543, 512), (519, 559, 554, 535), (536, 534, 509, 525), (525, 509, 508, 526), (523, 546, 545, 521), (504, 538, 539, 505), (510, 550, 552, 528), (535, 537, 515, 516), (516, 515, 517, 518), (518, 517, 532, 522), (526, 508, 510, 528), (529, 547, 549, 531), (532, 553, 551, 522), (524, 507, 506, 527), (514, 513, 533, 519), (485, 517, 515, 484), (462, 520, 529, 486), (467, 521, 520, 462), (480, 525, 526, 481), (471, 518, 522, 493), (479, 524, 527, 501), (466, 523, 521, 467), (493, 522, 523, 466), (472, 504, 505, 449), (494, 528, 511, 476), (490, 530, 532, 495), (542, 541, 540, 543), (552, 550, 541, 542), (543, 540, 539, 538), (546, 548, 549, 545), (551, 553, 548, 546), (545, 549, 547, 544), (559, 561, 555, 554), (560, 558, 557, 556), (520, 544, 547, 529), (537, 555, 561, 533), (522, 551, 546, 523), (506, 558, 560, 527), (528, 552, 542, 511), (533, 561, 559, 519), (531, 549, 548, 530), (535, 554, 555, 537), (530, 548, 553, 532), (521, 545, 544, 520), (536, 556, 557, 534), (512, 543, 538, 504), (457, 454, 564, 565), (453, 450, 562, 563), (454, 453, 563, 564)])
me_cube_012.polygons.foreach_set('material_index', [0, 0, 0, 0, 0, 0, 0, 0, 0, 0, 0, 0, 0, 0, 0, 0, 0, 0, 0, 0, 0, 0, 0, 0, 0, 0, 0, 0, 0, 0, 0, 0, 0, 0, 0, 0, 0, 0, 0, 0, 0, 0, 0, 0, 0, 0, 0, 0, 0, 0, 0, 0, 0, 0, 0, 0, 0, 1, 1, 1, 1, 1, 1, 1, 1, 1, 1, 1, 1, 1, 1, 1, 0, 0, 0, 0, 0, 0, 0, 0, 0, 0, 0, 0, 0, 0, 0, 0, 0, 0, 0, 0, 0, 0, 0, 1, 1, 0, 0, 0, 0, 0, 0, 0, 0, 0, 0, 0, 0, 0, 0, 0, 0, 0, 0, 1, 0, 0, 0, 0, 0, 1, 1, 1, 1, 1, 0, 0, 0, 0, 0, 0, 0, 0, 0, 0, 0, 0, 0, 0, 0, 0, 0, 0, 0, 0, 0, 0, 0, 0, 0, 0, 0, 0, 0, 0, 0, 0, 0, 0, 0, 0, 0, 0, 0, 0, 0, 0, 0, 0, 0, 0, 0, 0, 0, 0, 0, 0, 0, 0, 0, 0, 0, 0, 0, 0, 0, 0, 0, 0, 0, 0, 0, 0, 0, 0, 0, 0, 0, 0, 0, 0, 0, 1, 1, 1, 1, 1, 1, 1, 1, 1, 1, 1, 1, 1, 1, 1, 0, 0, 0, 0, 0, 0, 0, 0, 0, 0, 0, 0, 0, 0, 0, 0, 0, 0, 0, 0, 0, 0, 0, 1, 1, 0, 0, 0, 0, 0, 0, 0, 0, 0, 0, 0, 0, 0, 0, 0, 0, 0, 0, 1, 0, 0, 0, 0, 0, 1, 1, 1, 1, 1, 0, 0, 0, 0, 0, 0, 0, 0, 0, 0, 0, 0, 0, 0, 0, 0, 0, 0, 0, 0, 0, 0, 0, 0, 0, 0, 0, 0, 0, 0, 0, 0, 0, 0, 0, 0, 0, 0, 0, 0, 0, 0, 0, 0, 0, 0, 0, 0, 0, 0, 0, 0, 0, 0, 0, 0, 0, 0, 0, 0, 0, 0, 1, 0, 0, 1, 1, 0, 0, 0, 0, 0, 0, 0, 1, 0, 0, 1, 1, 0, 0, 0, 0, 0, 0, 0, 0, 0, 0, 0, 0, 0, 0, 0, 0, 0, 0, 1, 1, 1, 0, 0, 0, 0, 1, 1, 1, 0, 0, 0, 0, 0, 0, 0, 0, 0, 0, 0, 0, 0, 0, 0, 0, 0, 0, 0, 0, 0, 0, 0, 0, 0, 0, 0, 0, 0, 0, 1, 1, 1, 1, 1, 1, 1, 1, 0, 0, 0, 0, 0, 0, 0, 0, 0, 0, 0, 0, 0, 0, 0, 0, 0, 0, 0, 0, 0, 0, 0, 0, 0, 0, 0, 0, 0, 0, 0, 0, 0, 0, 0, 0, 0, 0, 0, 0, 0, 0, 0, 0, 0, 0, 0, 0, 0, 0, 0, 0, 0, 0, 0, 0, 0, 0, 0, 0, 0, 0, 0, 0, 0, 0, 0, 0, 0, 0, 0, 0, 0, 0, 0, 0, 0, 0, 0, 0, 0, 0, 0, 0, 0, 0, 1, 1, 1, 1, 1, 1, 1, 1, 0, 0, 0, 0, 0, 0, 0, 0, 0, 0, 0, 0, 0, 0, 0])
me_cube_012.materials.append(mat_building)
me_cube_012.materials.append(mat_windows_002)
me_cube_012.use_remesh_preserve_volume = False
me_cube_012.use_remesh_preserve_attributes = False
me_cube_012.use_mirror_vertex_groups = False
me_cube_012.update()

# ---- objects
ob_sun = bpy.data.objects.new('Sun', light_sun)
ob_1_store_000 = bpy.data.objects.new('1-store.000', me_cube_012)
ob_camera = bpy.data.objects.new('Camera', cam_camera)

# ---- transforms, parenting, visibility, modifiers, constraints
ob_sun.location = (0.0, 0.0, 63.13)
ob_sun.lineart.crease_threshold = 0.0
ob_1_store_000.location = (-0.7665, 5.969, 0.1212)
ob_1_store_000.scale = (9.449, 9.449, 17.45)
ob_1_store_000.lineart.crease_threshold = 0.0
ob_camera.location = (-99.14, 136.2, 127.9)
ob_camera.rotation_euler = (0.9627, -0.001175, -2.313)
ob_camera.scale = (1.09, 1.0, 1.125)
ob_camera.lock_rotations_4d = False
ob_camera.empty_display_type = 'ARROWS'
ob_camera.color = (0.0, 0.0, 0.0, 0.0)
ob_camera.display_type = 'WIRE'
ob_camera.lineart.crease_threshold = 0.0

# ---- collection membership
col_collection_1.objects.link(ob_sun)
col_collection_1.objects.link(ob_1_store_000)
col_collection_1.objects.link(ob_camera)

# ---- scene / render settings (as saved in the file)
scene.frame_start = 0; scene.frame_end = 250; scene.frame_set(0)
scene.render.engine = 'BLENDER_EEVEE_NEXT'
scene.render.resolution_percentage = 50
scene.render.dither_intensity = 0.0
scene.cycles.use_denoising = False
scene.cycles.samples = 10
scene.cycles.sampling_pattern = 'TABULATED_SOBOL'
scene.cycles.light_sampling_threshold = 0.0
scene.cycles.use_adaptive_sampling = False
scene.cycles.use_light_tree = False
scene.cycles.blur_glossy = 0.0
scene.cycles.pixel_filter_type = 'GAUSSIAN'
scene.cycles.sample_clamp_indirect = 0.0
scene.view_settings.view_transform = 'Standard'
bpy.context.view_layer.update()

# ---- added for rendering (the .blend has no active camera): camera
cam_auto = bpy.data.cameras.new('AutoCamera')
cam_auto.lens = 50.0
cam_auto.sensor_width = 36.0
cam_auto.clip_end = 1127.97
ob_auto_camera = bpy.data.objects.new('AutoCamera', cam_auto)
scene.collection.objects.link(ob_auto_camera)
ob_auto_camera.location = (74.7123, -80.6067, 69.5852)
ob_auto_camera.rotation_euler = (1.09748, -7.21219e-08, 0.694738)
scene.camera = ob_auto_camera
bpy.context.view_layer.update()
